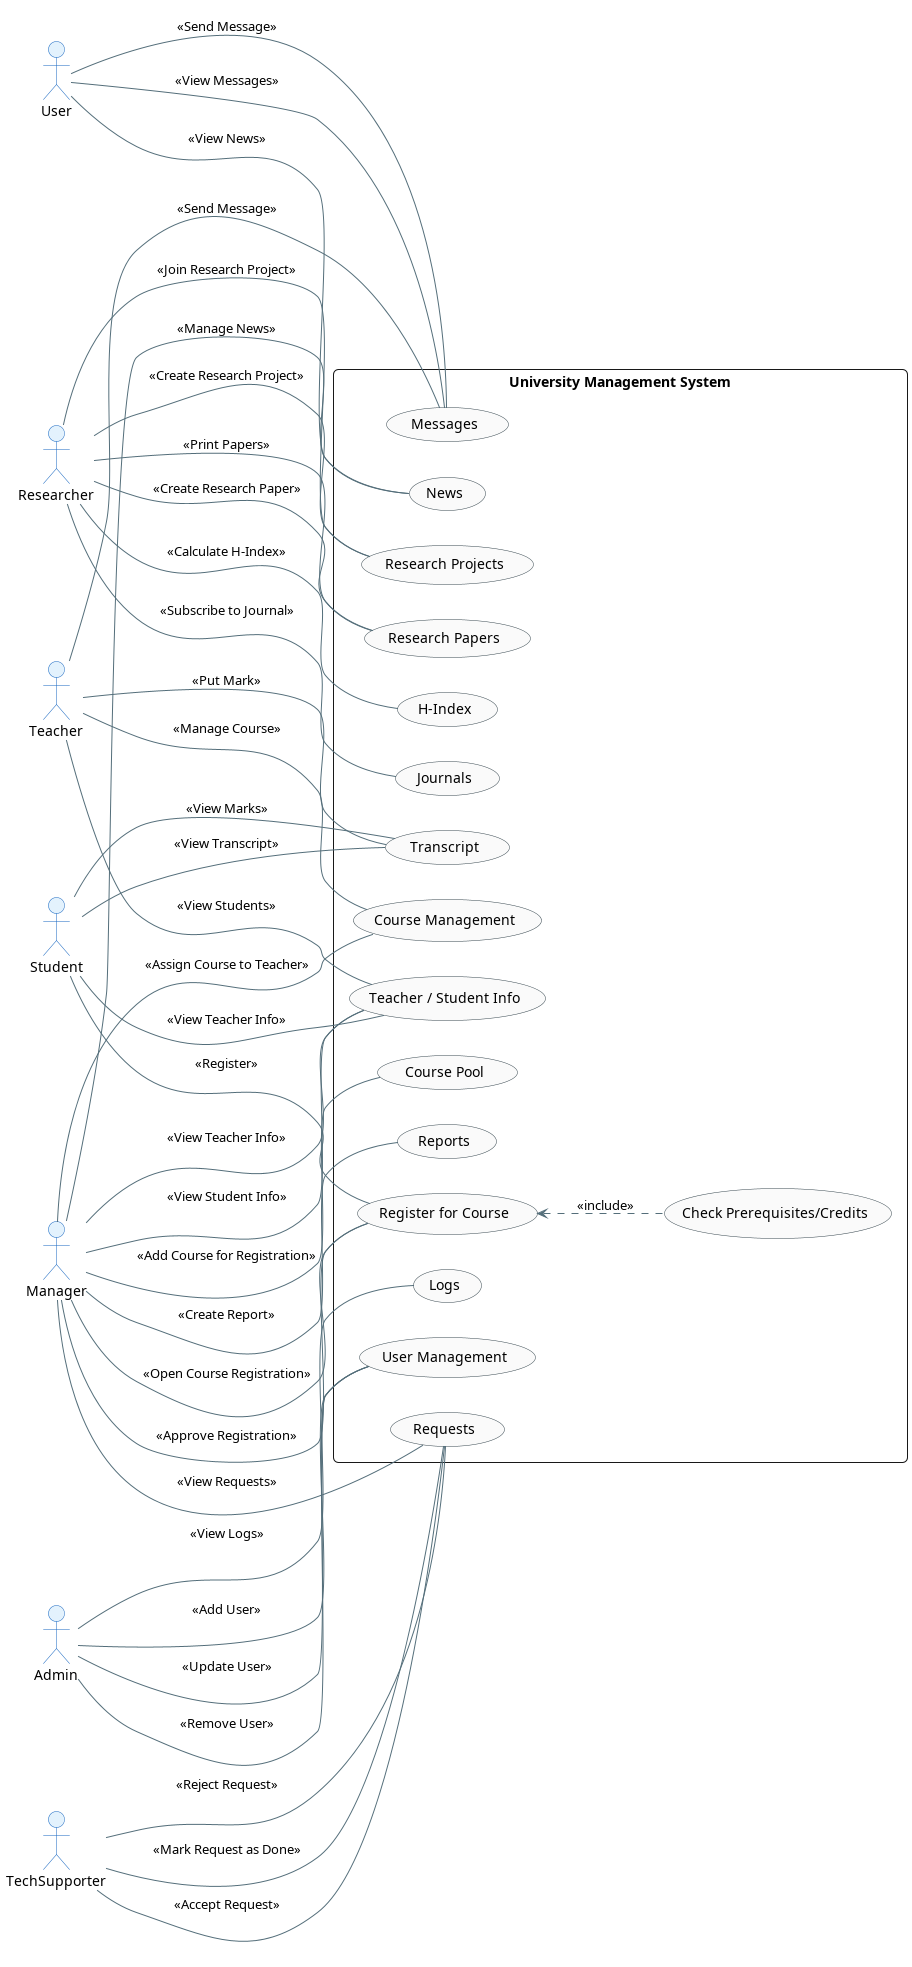

The diagram above was rendered by PlantUML. Its source (embedded in the PNG):
@startuml
skinparam theme plain
skinparam packageStyle rectangle
skinparam roundcorner 10
skinparam shadowing false
skinparam defaultFontName "Segoe UI"

skinparam actor {
    BackgroundColor #E3F2FD
    BorderColor #1565C0
    FontColor #000000
}

skinparam usecase {
    BackgroundColor #FAFAFA
    BorderColor #37474F
    ArrowColor #546E7A
    FontColor #000000
}

left to right direction

actor "User" as U
actor "Student" as S
actor "Teacher" as T
actor "Researcher" as R
actor "Manager" as M
actor "Admin" as A
actor "TechSupporter" as TS

rectangle "University Management System" {

    usecase "Register for Course" as Register
    usecase "Check Prerequisites/Credits" as CheckCredits
    usecase "Transcript" as Transcript
    usecase "Course Management" as CourseMgmt
    usecase "Course Pool" as CoursePool
    usecase "Teacher / Student Info" as Info
    usecase "Messages" as Messages
    usecase "News" as News
    usecase "Research Projects" as ResearchProjects
    usecase "Research Papers" as ResearchPapers
    usecase "H-Index" as HIndex
    usecase "Journals" as Journals
    usecase "User Management" as UserMgmt
    usecase "Logs" as Logs
    usecase "Requests" as Requests
    usecase "Reports" as Reports

    U -- News : <<View News>>
    U -- Messages : <<Send Message>>
    U -- Messages : <<View Messages>>

    M -- Register : <<Open Course Registration>>
    M -- Register : <<Approve Registration>>
    M -- CoursePool : <<Add Course for Registration>>
    M -- CourseMgmt : <<Assign Course to Teacher>>
    M -- Reports : <<Create Report>>
    M -- Info : <<View Student Info>>
    M -- Info : <<View Teacher Info>>
    M -- News : <<Manage News>>
    M -- Requests : <<View Requests>>

    S -- Register : <<Register>>
    Register <.. CheckCredits : <<include>>
    S -- Transcript : <<View Transcript>>
    S -- Transcript : <<View Marks>>
    S -- Info : <<View Teacher Info>>

    T -- Transcript : <<Put Mark>>
    T -- CourseMgmt : <<Manage Course>>
    T -- Info : <<View Students>>
    T -- Messages : <<Send Message>>

    A -- UserMgmt : <<Add User>>
    A -- UserMgmt : <<Update User>>
    A -- UserMgmt : <<Remove User>>
    A -- Logs : <<View Logs>>

    TS -- Requests : <<Accept Request>>
    TS -- Requests : <<Reject Request>>
    TS -- Requests : <<Mark Request as Done>>

    R -- ResearchProjects : <<Create Research Project>>
    R -- ResearchProjects : <<Join Research Project>>
    R -- ResearchPapers : <<Create Research Paper>>
    R -- ResearchPapers : <<Print Papers>>
    R -- HIndex : <<Calculate H-Index>>
    R -- Journals : <<Subscribe to Journal>>
}

@enduml